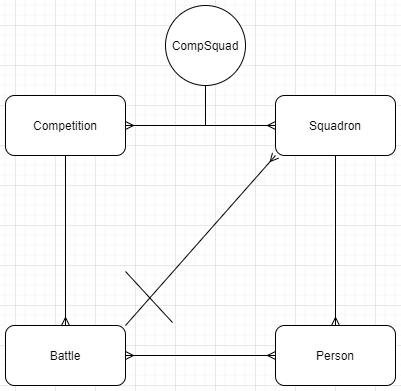

The diagram above was exported from draw.io. Its source (the exported page's mxGraphModel, read from the mxfile embedded in the PNG):
<mxGraphModel dx="734" dy="544" grid="1" gridSize="10" guides="1" tooltips="1" connect="1" arrows="1" fold="1" page="1" pageScale="1" pageWidth="850" pageHeight="1100" math="0" shadow="0" extFonts="Permanent Marker^https://fonts.googleapis.com/css?family=Permanent+Marker">
  <root>
    <mxCell id="0" />
    <mxCell id="1" parent="0" />
    <mxCell id="hrfTftG9pmcxK0csd4ZG-7" style="edgeStyle=orthogonalEdgeStyle;rounded=0;orthogonalLoop=1;jettySize=auto;html=1;entryX=0;entryY=0.5;entryDx=0;entryDy=0;startArrow=ERmany;startFill=0;endArrow=ERmany;endFill=0;" parent="1" source="hrfTftG9pmcxK0csd4ZG-1" target="hrfTftG9pmcxK0csd4ZG-2" edge="1">
      <mxGeometry relative="1" as="geometry" />
    </mxCell>
    <mxCell id="hrfTftG9pmcxK0csd4ZG-9" style="edgeStyle=orthogonalEdgeStyle;rounded=0;orthogonalLoop=1;jettySize=auto;html=1;entryX=0.5;entryY=0;entryDx=0;entryDy=0;startArrow=none;startFill=0;endArrow=ERmany;endFill=0;" parent="1" source="hrfTftG9pmcxK0csd4ZG-1" target="hrfTftG9pmcxK0csd4ZG-4" edge="1">
      <mxGeometry relative="1" as="geometry" />
    </mxCell>
    <mxCell id="hrfTftG9pmcxK0csd4ZG-1" value="Competition" style="rounded=1;whiteSpace=wrap;html=1;" parent="1" vertex="1">
      <mxGeometry x="190" y="110" width="120" height="60" as="geometry" />
    </mxCell>
    <mxCell id="hrfTftG9pmcxK0csd4ZG-2" value="Squadron" style="rounded=1;whiteSpace=wrap;html=1;" parent="1" vertex="1">
      <mxGeometry x="460" y="110" width="120" height="60" as="geometry" />
    </mxCell>
    <mxCell id="hrfTftG9pmcxK0csd4ZG-3" value="Person" style="rounded=1;whiteSpace=wrap;html=1;" parent="1" vertex="1">
      <mxGeometry x="460" y="340" width="120" height="60" as="geometry" />
    </mxCell>
    <mxCell id="hrfTftG9pmcxK0csd4ZG-4" value="Battle" style="rounded=1;whiteSpace=wrap;html=1;" parent="1" vertex="1">
      <mxGeometry x="190" y="340" width="120" height="60" as="geometry" />
    </mxCell>
    <mxCell id="hrfTftG9pmcxK0csd4ZG-8" style="edgeStyle=orthogonalEdgeStyle;rounded=0;orthogonalLoop=1;jettySize=auto;html=1;startArrow=none;startFill=0;endArrow=none;endFill=0;" parent="1" source="hrfTftG9pmcxK0csd4ZG-6" edge="1">
      <mxGeometry relative="1" as="geometry">
        <mxPoint x="390" y="140" as="targetPoint" />
        <Array as="points">
          <mxPoint x="390" y="140" />
          <mxPoint x="390" y="140" />
        </Array>
      </mxGeometry>
    </mxCell>
    <mxCell id="hrfTftG9pmcxK0csd4ZG-6" value="CompSquad" style="ellipse;whiteSpace=wrap;html=1;aspect=fixed;" parent="1" vertex="1">
      <mxGeometry x="350" y="20" width="80" height="80" as="geometry" />
    </mxCell>
    <mxCell id="hrfTftG9pmcxK0csd4ZG-10" value="" style="endArrow=ERmany;html=1;exitX=1;exitY=0.5;exitDx=0;exitDy=0;entryX=0;entryY=0.5;entryDx=0;entryDy=0;startArrow=ERmany;startFill=0;endFill=0;" parent="1" source="hrfTftG9pmcxK0csd4ZG-4" target="hrfTftG9pmcxK0csd4ZG-3" edge="1">
      <mxGeometry width="50" height="50" relative="1" as="geometry">
        <mxPoint x="350" y="410" as="sourcePoint" />
        <mxPoint x="430" y="330" as="targetPoint" />
      </mxGeometry>
    </mxCell>
    <mxCell id="hrfTftG9pmcxK0csd4ZG-11" style="edgeStyle=orthogonalEdgeStyle;rounded=0;orthogonalLoop=1;jettySize=auto;html=1;entryX=0.5;entryY=1;entryDx=0;entryDy=0;startArrow=ERmany;startFill=0;endArrow=none;endFill=0;exitX=0.5;exitY=0;exitDx=0;exitDy=0;" parent="1" source="hrfTftG9pmcxK0csd4ZG-3" target="hrfTftG9pmcxK0csd4ZG-2" edge="1">
      <mxGeometry relative="1" as="geometry">
        <mxPoint x="520" y="336" as="sourcePoint" />
        <mxPoint x="260" y="350" as="targetPoint" />
      </mxGeometry>
    </mxCell>
    <mxCell id="hrfTftG9pmcxK0csd4ZG-12" value="" style="endArrow=ERmany;html=1;entryX=0;entryY=1;entryDx=0;entryDy=0;exitX=1;exitY=0;exitDx=0;exitDy=0;endFill=0;startArrow=none;startFill=0;" parent="1" source="hrfTftG9pmcxK0csd4ZG-4" target="hrfTftG9pmcxK0csd4ZG-2" edge="1">
      <mxGeometry width="50" height="50" relative="1" as="geometry">
        <mxPoint x="410" y="270" as="sourcePoint" />
        <mxPoint x="510" y="220" as="targetPoint" />
      </mxGeometry>
    </mxCell>
    <mxCell id="hrfTftG9pmcxK0csd4ZG-13" value="" style="endArrow=none;html=1;" parent="1" edge="1">
      <mxGeometry width="50" height="50" relative="1" as="geometry">
        <mxPoint x="357" y="337" as="sourcePoint" />
        <mxPoint x="310" y="286" as="targetPoint" />
      </mxGeometry>
    </mxCell>
  </root>
</mxGraphModel>